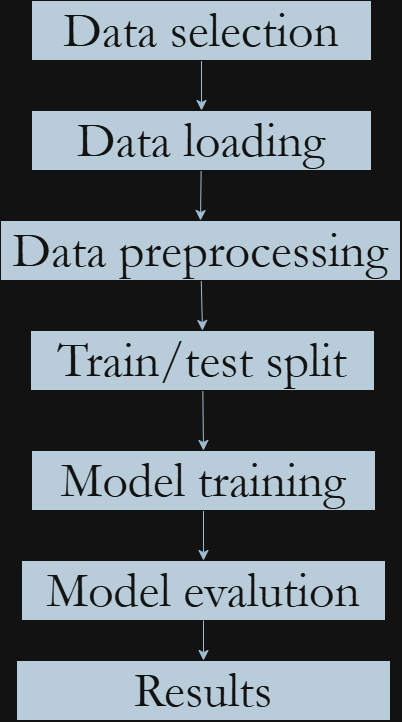

The diagram above was exported from draw.io. Its source (the exported page's mxGraphModel, read from the mxfile embedded in the PNG):
<mxGraphModel dx="1603" dy="891" grid="1" gridSize="10" guides="1" tooltips="1" connect="1" arrows="1" fold="1" page="1" pageScale="1" pageWidth="850" pageHeight="1100" math="0" shadow="0">
  <root>
    <mxCell id="0" />
    <mxCell id="1" parent="0" />
    <mxCell id="GRYaI8nTuQaJxg-sm5gb-9" edge="1" parent="1" source="GRYaI8nTuQaJxg-sm5gb-1" style="edgeStyle=none;curved=1;rounded=0;orthogonalLoop=1;jettySize=auto;html=1;entryX=0.5;entryY=0;entryDx=0;entryDy=0;fontSize=50;startSize=8;endSize=8;fontFamily=Garamond;labelBackgroundColor=none;strokeColor=#23445D;fontColor=default;" target="GRYaI8nTuQaJxg-sm5gb-3">
      <mxGeometry relative="1" as="geometry" />
    </mxCell>
    <mxCell id="GRYaI8nTuQaJxg-sm5gb-1" parent="1" style="rounded=0;whiteSpace=wrap;html=1;fontFamily=Garamond;fontSize=50;labelBackgroundColor=none;fillColor=#182E3E;strokeColor=#FFFFFF;fontColor=#FFFFFF;" value="Data selection" vertex="1">
      <mxGeometry height="60" width="340" x="186" y="100" as="geometry" />
    </mxCell>
    <mxCell id="GRYaI8nTuQaJxg-sm5gb-10" edge="1" parent="1" source="GRYaI8nTuQaJxg-sm5gb-3" style="edgeStyle=none;curved=1;rounded=0;orthogonalLoop=1;jettySize=auto;html=1;entryX=0.5;entryY=0;entryDx=0;entryDy=0;fontSize=50;startSize=8;endSize=8;fontFamily=Garamond;labelBackgroundColor=none;strokeColor=#23445D;fontColor=default;" target="GRYaI8nTuQaJxg-sm5gb-4">
      <mxGeometry relative="1" as="geometry" />
    </mxCell>
    <mxCell id="GRYaI8nTuQaJxg-sm5gb-3" parent="1" style="rounded=0;whiteSpace=wrap;html=1;fontFamily=Garamond;fontSize=50;labelBackgroundColor=none;fillColor=#182E3E;strokeColor=#FFFFFF;fontColor=#FFFFFF;" value="Data loading" vertex="1">
      <mxGeometry height="60" width="340" x="186" y="210" as="geometry" />
    </mxCell>
    <mxCell id="GRYaI8nTuQaJxg-sm5gb-11" edge="1" parent="1" source="GRYaI8nTuQaJxg-sm5gb-4" style="edgeStyle=none;curved=1;rounded=0;orthogonalLoop=1;jettySize=auto;html=1;entryX=0.5;entryY=0;entryDx=0;entryDy=0;fontSize=50;startSize=8;endSize=8;fontFamily=Garamond;labelBackgroundColor=none;strokeColor=#23445D;fontColor=default;" target="GRYaI8nTuQaJxg-sm5gb-5">
      <mxGeometry relative="1" as="geometry" />
    </mxCell>
    <mxCell id="GRYaI8nTuQaJxg-sm5gb-4" parent="1" style="rounded=0;whiteSpace=wrap;html=1;fontFamily=Garamond;fontSize=50;labelBackgroundColor=none;fillColor=#182E3E;strokeColor=#FFFFFF;fontColor=#FFFFFF;" value="Data preprocessing" vertex="1">
      <mxGeometry height="60" width="400" x="155" y="320" as="geometry" />
    </mxCell>
    <mxCell id="GRYaI8nTuQaJxg-sm5gb-12" edge="1" parent="1" source="GRYaI8nTuQaJxg-sm5gb-5" style="edgeStyle=none;curved=1;rounded=0;orthogonalLoop=1;jettySize=auto;html=1;entryX=0.5;entryY=0;entryDx=0;entryDy=0;fontSize=50;startSize=8;endSize=8;fontFamily=Garamond;labelBackgroundColor=none;strokeColor=#23445D;fontColor=default;" target="GRYaI8nTuQaJxg-sm5gb-6">
      <mxGeometry relative="1" as="geometry" />
    </mxCell>
    <mxCell id="GRYaI8nTuQaJxg-sm5gb-5" parent="1" style="rounded=0;whiteSpace=wrap;html=1;fontFamily=Garamond;fontSize=50;labelBackgroundColor=none;fillColor=#182E3E;strokeColor=#FFFFFF;fontColor=#FFFFFF;" value="Train/test split" vertex="1">
      <mxGeometry height="60" width="344" x="185" y="430" as="geometry" />
    </mxCell>
    <mxCell id="GRYaI8nTuQaJxg-sm5gb-13" edge="1" parent="1" source="GRYaI8nTuQaJxg-sm5gb-6" style="edgeStyle=none;curved=1;rounded=0;orthogonalLoop=1;jettySize=auto;html=1;fontSize=50;startSize=8;endSize=8;fontFamily=Garamond;labelBackgroundColor=none;strokeColor=#23445D;fontColor=default;" target="GRYaI8nTuQaJxg-sm5gb-7">
      <mxGeometry relative="1" as="geometry" />
    </mxCell>
    <mxCell id="GRYaI8nTuQaJxg-sm5gb-6" parent="1" style="rounded=0;whiteSpace=wrap;html=1;fontFamily=Garamond;fontSize=50;labelBackgroundColor=none;fillColor=#182E3E;strokeColor=#FFFFFF;fontColor=#FFFFFF;" value="Model training" vertex="1">
      <mxGeometry height="60" width="344" x="186" y="550" as="geometry" />
    </mxCell>
    <mxCell id="GRYaI8nTuQaJxg-sm5gb-7" parent="1" style="rounded=0;whiteSpace=wrap;html=1;fontFamily=Garamond;fontSize=50;labelBackgroundColor=none;fillColor=#182E3E;strokeColor=#FFFFFF;fontColor=#FFFFFF;" value="Model evalution" vertex="1">
      <mxGeometry height="60" width="364" x="176" y="660" as="geometry" />
    </mxCell>
    <mxCell id="GRYaI8nTuQaJxg-sm5gb-8" parent="1" style="rounded=0;whiteSpace=wrap;html=1;fontFamily=Garamond;fontSize=50;labelBackgroundColor=none;fillColor=#182E3E;strokeColor=#FFFFFF;fontColor=#FFFFFF;" value="Results" vertex="1">
      <mxGeometry height="60" width="374" x="171" y="760" as="geometry" />
    </mxCell>
    <mxCell id="GRYaI8nTuQaJxg-sm5gb-14" edge="1" parent="1" source="GRYaI8nTuQaJxg-sm5gb-7" style="edgeStyle=none;curved=1;rounded=0;orthogonalLoop=1;jettySize=auto;html=1;entryX=0.5;entryY=0;entryDx=0;entryDy=0;fontSize=50;startSize=8;endSize=8;strokeColor=#23445D;fontFamily=Garamond;labelBackgroundColor=none;fontColor=default;" target="GRYaI8nTuQaJxg-sm5gb-8">
      <mxGeometry relative="1" as="geometry" />
    </mxCell>
  </root>
</mxGraphModel>